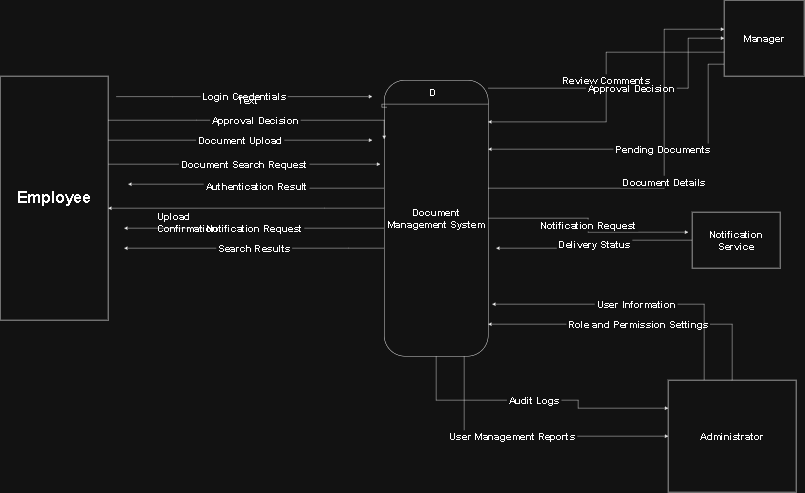

The diagram above was exported from draw.io. Its source (the exported page's mxGraphModel, read from the mxfile embedded in the PNG):
<mxGraphModel dx="3435" dy="2488" grid="1" gridSize="10" guides="1" tooltips="1" connect="1" arrows="1" fold="1" page="1" pageScale="1" pageWidth="850" pageHeight="1100" math="0" shadow="0">
  <root>
    <mxCell id="0" />
    <mxCell id="1" parent="0" />
    <mxCell id="f_COuxC7--BeiXSzLmm6-11" edge="1" parent="1" source="f_COuxC7--BeiXSzLmm6-1" style="edgeStyle=orthogonalEdgeStyle;rounded=0;orthogonalLoop=1;jettySize=auto;html=1;defaultLabelBackgroundColor=page;labelPadding=0 4;fontStyle=1;fontSize=25;" value="Document Search Request">
      <mxGeometry relative="1" as="geometry">
        <Array as="points">
          <mxPoint x="-260" y="190" />
          <mxPoint x="-260" y="190" />
        </Array>
        <mxPoint x="180" y="190" as="targetPoint" />
      </mxGeometry>
    </mxCell>
    <mxCell id="f_COuxC7--BeiXSzLmm6-13" edge="1" parent="1" source="f_COuxC7--BeiXSzLmm6-1" style="edgeStyle=orthogonalEdgeStyle;rounded=0;orthogonalLoop=1;jettySize=auto;html=1;defaultLabelBackgroundColor=page;labelPadding=0 4;fontStyle=1;fontSize=25;" value="Document Upload">
      <mxGeometry relative="1" as="geometry">
        <Array as="points">
          <mxPoint x="-270" y="130" />
          <mxPoint x="-270" y="130" />
        </Array>
        <mxPoint x="160" y="130" as="targetPoint" />
      </mxGeometry>
    </mxCell>
    <mxCell id="f_COuxC7--BeiXSzLmm6-14" edge="1" parent="1" style="edgeStyle=orthogonalEdgeStyle;rounded=0;orthogonalLoop=1;jettySize=auto;html=1;defaultLabelBackgroundColor=page;labelPadding=0 4;fontStyle=1;fontSize=25;" value="Login Credentials">
      <mxGeometry relative="1" as="geometry">
        <Array as="points">
          <mxPoint x="-340" y="21" />
          <mxPoint x="-340" y="21" />
        </Array>
        <mxPoint x="-480" y="21" as="sourcePoint" />
        <mxPoint x="160" y="21" as="targetPoint" />
      </mxGeometry>
    </mxCell>
    <mxCell id="ZWm_OLLWEmg3FbsH2vKM-4" connectable="0" parent="f_COuxC7--BeiXSzLmm6-14" style="edgeLabel;html=1;align=center;verticalAlign=middle;resizable=0;points=[];inheritText=fontFamily,fontColor,textOpacity,labelBorderColor,labelBorderWidth,labelBackgroundColor,defaultLabelBackgroundColor,labelPadding;fontStyle=1;fontSize=25;defaultLabelBackgroundColor=page;labelPadding=0 4;" value="Text" vertex="1">
      <mxGeometry relative="1" x="0.0281" y="-7" as="geometry">
        <mxPoint as="offset" />
      </mxGeometry>
    </mxCell>
    <mxCell id="f_COuxC7--BeiXSzLmm6-1" parent="1" style="html=1;dashed=0;whiteSpace=wrap;strokeColor=default;align=center;verticalAlign=middle;fontFamily=Helvetica;fontSize=25;fontColor=default;fillColor=default;fontStyle=1" value="&lt;span&gt;&lt;font style=&quot;font-size: 39px;&quot;&gt;Employee&lt;/font&gt;&lt;/span&gt;" vertex="1">
      <mxGeometry height="610" width="270" x="-770" y="-30" as="geometry" />
    </mxCell>
    <mxCell id="f_COuxC7--BeiXSzLmm6-24" edge="1" parent="1" source="f_COuxC7--BeiXSzLmm6-2" style="edgeStyle=orthogonalEdgeStyle;rounded=0;orthogonalLoop=1;jettySize=auto;html=1;entryX=1;entryY=0.25;entryDx=0;entryDy=0;defaultLabelBackgroundColor=page;labelPadding=0 4;fontStyle=1;fontSize=25;" target="f_COuxC7--BeiXSzLmm6-9" value="Pending Documents">
      <mxGeometry relative="1" x="-0.0879" as="geometry">
        <Array as="points">
          <mxPoint x="1000" y="-60" />
          <mxPoint x="1000" y="152.5" />
        </Array>
      </mxGeometry>
    </mxCell>
    <mxCell id="f_COuxC7--BeiXSzLmm6-2" parent="1" style="html=1;dashed=0;whiteSpace=wrap;strokeColor=default;align=center;verticalAlign=middle;fontFamily=Helvetica;fontSize=25;fontColor=default;fillColor=default;fontStyle=1" value="Manager" vertex="1">
      <mxGeometry height="190" width="200" x="1040" y="-220" as="geometry" />
    </mxCell>
    <mxCell id="f_COuxC7--BeiXSzLmm6-29" edge="1" parent="1" source="f_COuxC7--BeiXSzLmm6-3" style="edgeStyle=orthogonalEdgeStyle;rounded=0;orthogonalLoop=1;jettySize=auto;html=1;defaultLabelBackgroundColor=page;labelPadding=0 4;fontStyle=1;fontSize=25;" value="Delivery Status">
      <mxGeometry relative="1" as="geometry">
        <mxPoint x="470" y="400" as="targetPoint" />
      </mxGeometry>
    </mxCell>
    <mxCell id="f_COuxC7--BeiXSzLmm6-3" parent="1" style="html=1;dashed=0;whiteSpace=wrap;strokeColor=default;align=center;verticalAlign=middle;fontFamily=Helvetica;fontSize=25;fontColor=default;fillColor=default;fontStyle=1" value="Notification Service" vertex="1">
      <mxGeometry height="140" width="220" x="960" y="310" as="geometry" />
    </mxCell>
    <mxCell id="f_COuxC7--BeiXSzLmm6-30" edge="1" parent="1" source="f_COuxC7--BeiXSzLmm6-4" style="edgeStyle=orthogonalEdgeStyle;rounded=0;orthogonalLoop=1;jettySize=auto;html=1;defaultLabelBackgroundColor=page;labelPadding=0 4;fontStyle=1;fontSize=25;" value="User Information">
      <mxGeometry relative="1" as="geometry">
        <Array as="points">
          <mxPoint x="990" y="540" />
        </Array>
        <mxPoint x="460" y="540" as="targetPoint" />
      </mxGeometry>
    </mxCell>
    <mxCell id="f_COuxC7--BeiXSzLmm6-4" parent="1" style="html=1;dashed=0;whiteSpace=wrap;strokeColor=default;align=center;verticalAlign=middle;fontFamily=Helvetica;fontSize=25;fontColor=default;fillColor=default;fontStyle=1" value="Administrator" vertex="1">
      <mxGeometry height="280" width="320" x="900" y="730" as="geometry" />
    </mxCell>
    <mxCell id="f_COuxC7--BeiXSzLmm6-17" edge="1" parent="1" source="f_COuxC7--BeiXSzLmm6-9" style="edgeStyle=orthogonalEdgeStyle;rounded=0;orthogonalLoop=1;jettySize=auto;html=1;defaultLabelBackgroundColor=page;labelPadding=0 4;fontStyle=1;fontSize=25;" value="Notification Request">
      <mxGeometry relative="1" as="geometry">
        <Array as="points">
          <mxPoint x="-30" y="350" />
          <mxPoint x="-30" y="350" />
        </Array>
        <mxPoint x="-460" y="350" as="targetPoint" />
      </mxGeometry>
    </mxCell>
    <mxCell id="f_COuxC7--BeiXSzLmm6-18" edge="1" parent="1" source="f_COuxC7--BeiXSzLmm6-9" style="edgeStyle=orthogonalEdgeStyle;rounded=0;orthogonalLoop=1;jettySize=auto;html=1;defaultLabelBackgroundColor=page;labelPadding=0 4;fontStyle=1;fontSize=25;" value="Search Results">
      <mxGeometry relative="1" as="geometry">
        <Array as="points">
          <mxPoint x="100" y="400" />
          <mxPoint x="100" y="400" />
        </Array>
        <mxPoint x="-460" y="400" as="targetPoint" />
      </mxGeometry>
    </mxCell>
    <mxCell id="f_COuxC7--BeiXSzLmm6-19" edge="1" parent="1" source="f_COuxC7--BeiXSzLmm6-9" style="edgeStyle=orthogonalEdgeStyle;rounded=0;orthogonalLoop=1;jettySize=auto;html=1;defaultLabelBackgroundColor=page;labelPadding=0 4;fontStyle=1;fontSize=25;" value="Authentication Result">
      <mxGeometry relative="1" as="geometry">
        <Array as="points">
          <mxPoint x="-129.5" y="250" />
          <mxPoint x="-129.5" y="240" />
        </Array>
        <mxPoint x="-450" y="240" as="targetPoint" />
      </mxGeometry>
    </mxCell>
    <mxCell id="f_COuxC7--BeiXSzLmm6-25" edge="1" parent="1" source="f_COuxC7--BeiXSzLmm6-9" style="edgeStyle=orthogonalEdgeStyle;rounded=0;orthogonalLoop=1;jettySize=auto;html=1;entryX=0;entryY=0.5;entryDx=0;entryDy=0;defaultLabelBackgroundColor=page;labelPadding=0 4;fontStyle=1;fontSize=25;" target="f_COuxC7--BeiXSzLmm6-2" value="Approval Decision">
      <mxGeometry relative="1" x="0.0014" as="geometry">
        <Array as="points">
          <mxPoint x="950" />
          <mxPoint x="950" y="-125" />
        </Array>
      </mxGeometry>
    </mxCell>
    <mxCell id="f_COuxC7--BeiXSzLmm6-28" edge="1" parent="1" source="f_COuxC7--BeiXSzLmm6-9" style="edgeStyle=orthogonalEdgeStyle;rounded=0;orthogonalLoop=1;jettySize=auto;html=1;defaultLabelBackgroundColor=page;labelPadding=0 4;fontStyle=1;fontSize=25;" value="Notification Request">
      <mxGeometry relative="1" as="geometry">
        <mxPoint x="950" y="359.99999999999955" as="targetPoint" />
      </mxGeometry>
    </mxCell>
    <mxCell id="f_COuxC7--BeiXSzLmm6-32" edge="1" parent="1" source="f_COuxC7--BeiXSzLmm6-9" style="edgeStyle=orthogonalEdgeStyle;rounded=0;orthogonalLoop=1;jettySize=auto;html=1;entryX=0;entryY=0.25;entryDx=0;entryDy=0;defaultLabelBackgroundColor=page;labelPadding=0 4;fontStyle=1;fontSize=25;" target="f_COuxC7--BeiXSzLmm6-4" value="Audit Logs">
      <mxGeometry relative="1" as="geometry">
        <Array as="points">
          <mxPoint x="320" y="780" />
          <mxPoint x="675" y="780" />
          <mxPoint x="675" y="800" />
        </Array>
      </mxGeometry>
    </mxCell>
    <mxCell id="f_COuxC7--BeiXSzLmm6-33" edge="1" parent="1" source="f_COuxC7--BeiXSzLmm6-9" style="edgeStyle=orthogonalEdgeStyle;rounded=0;orthogonalLoop=1;jettySize=auto;html=1;entryX=0;entryY=0.5;entryDx=0;entryDy=0;defaultLabelBackgroundColor=page;labelPadding=0 4;fontStyle=1;fontSize=25;" target="f_COuxC7--BeiXSzLmm6-4" value="User Management Reports">
      <mxGeometry relative="1" x="-0.0986" as="geometry">
        <Array as="points">
          <mxPoint x="390" y="870" />
        </Array>
      </mxGeometry>
    </mxCell>
    <mxCell id="f_COuxC7--BeiXSzLmm6-9" parent="1" style="rounded=1;whiteSpace=wrap;html=1;strokeColor=default;align=center;verticalAlign=middle;fontFamily=Helvetica;fontSize=25;fontColor=default;fillColor=default;arcSize=20;fontStyle=1" value="Document Management System" vertex="1">
      <mxGeometry height="690" width="260" x="190" y="-20" as="geometry" />
    </mxCell>
    <mxCell id="f_COuxC7--BeiXSzLmm6-12" edge="1" parent="1" source="f_COuxC7--BeiXSzLmm6-1" style="edgeStyle=orthogonalEdgeStyle;rounded=0;orthogonalLoop=1;jettySize=auto;html=1;entryX=0;entryY=0.213;entryDx=0;entryDy=0;entryPerimeter=0;defaultLabelBackgroundColor=page;labelPadding=0 4;fontStyle=1;fontSize=25;" target="f_COuxC7--BeiXSzLmm6-9" value="Approval Decision">
      <mxGeometry relative="1" as="geometry">
        <Array as="points">
          <mxPoint x="-280" y="80.11" />
          <mxPoint x="-280" y="80.11" />
        </Array>
      </mxGeometry>
    </mxCell>
    <mxCell id="f_COuxC7--BeiXSzLmm6-16" edge="1" parent="1" source="f_COuxC7--BeiXSzLmm6-9" style="edgeStyle=orthogonalEdgeStyle;rounded=0;orthogonalLoop=1;jettySize=auto;html=1;entryX=1;entryY=0.541;entryDx=0;entryDy=0;entryPerimeter=0;defaultLabelBackgroundColor=page;labelPadding=0 4;fontStyle=1;fontSize=25;" target="f_COuxC7--BeiXSzLmm6-1">
      <mxGeometry relative="1" as="geometry">
        <Array as="points">
          <mxPoint x="40" y="300.01" />
          <mxPoint x="40" y="300.01" />
        </Array>
      </mxGeometry>
    </mxCell>
    <mxCell id="f_COuxC7--BeiXSzLmm6-20" edge="1" parent="1" source="f_COuxC7--BeiXSzLmm6-9" style="endArrow=none;html=1;rounded=0;defaultLabelBackgroundColor=page;labelPadding=0 4;entryX=0.026;entryY=0.098;entryDx=0;entryDy=0;entryPerimeter=0;edgeStyle=orthogonalEdgeStyle;innerLoopWaypoints=1;endFill=0;fontStyle=1;fontSize=25;" target="f_COuxC7--BeiXSzLmm6-9" value="D">
      <mxGeometry height="50" relative="1" width="50" x="-0.0208" y="-30" as="geometry">
        <mxPoint as="offset" />
        <Array as="points">
          <mxPoint x="450" y="40" />
          <mxPoint x="184.2" y="40" />
          <mxPoint x="184.2" y="26.1" />
        </Array>
        <mxPoint x="380" y="110" as="sourcePoint" />
        <mxPoint x="430" y="60" as="targetPoint" />
      </mxGeometry>
    </mxCell>
    <mxCell id="f_COuxC7--BeiXSzLmm6-23" edge="1" parent="1" source="f_COuxC7--BeiXSzLmm6-2" style="edgeStyle=orthogonalEdgeStyle;rounded=0;orthogonalLoop=1;jettySize=auto;html=1;entryX=1;entryY=0.151;entryDx=0;entryDy=0;entryPerimeter=0;defaultLabelBackgroundColor=page;labelPadding=0 4;fontStyle=1;fontSize=25;" target="f_COuxC7--BeiXSzLmm6-9" value="Review Comments">
      <mxGeometry relative="1" x="-0.0448" as="geometry">
        <Array as="points">
          <mxPoint x="745" y="-90" />
          <mxPoint x="745" y="84.2" />
        </Array>
      </mxGeometry>
    </mxCell>
    <mxCell id="f_COuxC7--BeiXSzLmm6-27" edge="1" parent="1" source="f_COuxC7--BeiXSzLmm6-9" style="edgeStyle=orthogonalEdgeStyle;rounded=0;orthogonalLoop=1;jettySize=auto;html=1;entryX=-0.001;entryY=0.382;entryDx=0;entryDy=0;entryPerimeter=0;defaultLabelBackgroundColor=page;labelPadding=0 4;fontStyle=1;fontSize=25;" target="f_COuxC7--BeiXSzLmm6-2" value="Document Details">
      <mxGeometry relative="1" x="-0.0762" as="geometry">
        <Array as="points">
          <mxPoint x="890" y="250" />
          <mxPoint x="890" y="-147.4" />
        </Array>
      </mxGeometry>
    </mxCell>
    <mxCell id="f_COuxC7--BeiXSzLmm6-31" edge="1" parent="1" source="f_COuxC7--BeiXSzLmm6-4" style="edgeStyle=orthogonalEdgeStyle;rounded=0;orthogonalLoop=1;jettySize=auto;html=1;entryX=1;entryY=0.884;entryDx=0;entryDy=0;entryPerimeter=0;defaultLabelBackgroundColor=page;labelPadding=0 4;fontStyle=1;fontSize=25;" target="f_COuxC7--BeiXSzLmm6-9" value="Role and Permission Settings">
      <mxGeometry relative="1" as="geometry">
        <Array as="points">
          <mxPoint x="1060" y="590" />
        </Array>
      </mxGeometry>
    </mxCell>
    <mxCell id="f_COuxC7--BeiXSzLmm6-34" parent="1" style="text;whiteSpace=wrap;fontStyle=1;fontSize=25;" value="Upload Confirmation" vertex="1">
      <mxGeometry height="40" width="140" x="-380" y="300" as="geometry" />
    </mxCell>
  </root>
</mxGraphModel>